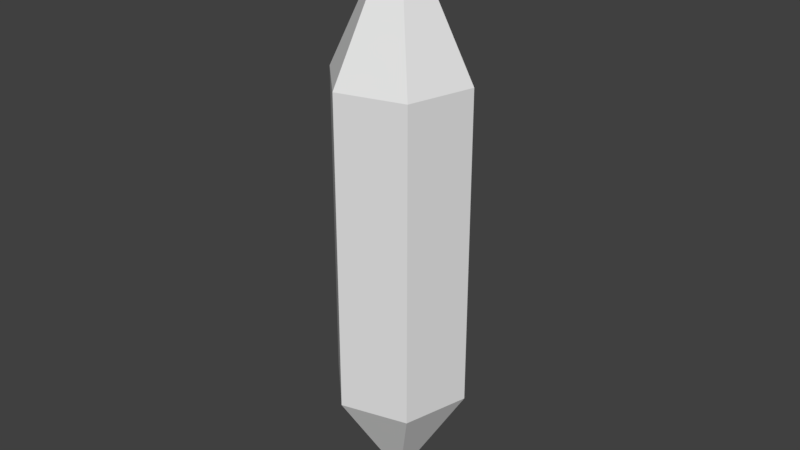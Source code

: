 # Source: MAIN_device_crystal_power_crystal.blend  (saved by Blender 2.77.0; exported with 4.5.12 LTS)
import bpy
from mathutils import Matrix  # noqa: F401  (used for matrix-valued properties, if any)

bpy.ops.wm.read_factory_settings(use_empty=True)
scene = bpy.context.scene
scene.name = 'Scene'

# ---- collections
col_collection_1 = bpy.data.collections.new('Collection 1'); scene.collection.children.link(col_collection_1)

# ---- world
world_world = bpy.data.worlds.new('World'); scene.world = world_world
world_world.color = (0.05088, 0.05088, 0.05088)
world_world.use_sun_shadow = False
world_world.sun_shadow_jitter_overblur = 0.0
world_world.cycles.sampling_method = 'MANUAL'

# ---- meshes
me_cone_003 = bpy.data.meshes.new('Cone.003')
me_cone_003.from_pydata([(0.0, 1.0, 2.189), (0.866, 0.5, 2.189), (0.866, -0.5, 2.189), (-8.742e-08, -1.0, 2.189), (0.0, 0.0, 4.189), (-0.866, -0.5, 2.189), (-0.866, 0.5, 2.189), (2.842e-14, 1.0, -2.234), (0.866, 0.5, -2.234), (0.866, -0.5, -2.234), (-8.742e-08, -1.0, -2.234), (-0.866, -0.5, -2.234), (-0.866, 0.5, -2.234), (9.338e-07, -9.934e-09, -3.817)], [], [(0, 4, 1), (1, 4, 2), (2, 4, 3), (3, 4, 5), (5, 4, 6), (6, 4, 0), (2, 3, 10, 9), (11, 12, 13), (1, 2, 9, 8), (5, 6, 12, 11), (3, 5, 11, 10), (6, 0, 7, 12), (0, 1, 8, 7), (9, 10, 13), (7, 8, 13), (12, 7, 13), (10, 11, 13), (8, 9, 13)])
me_cone_003.use_remesh_preserve_volume = False
me_cone_003.use_remesh_preserve_attributes = False
me_cone_003.use_mirror_vertex_groups = False
me_cone_003.update()

# ---- objects
ob_cone_002 = bpy.data.objects.new('Cone.002', me_cone_003)

# ---- transforms, parenting, visibility, modifiers, constraints
ob_cone_002.location = (0.03372, 0.01883, -0.0068)
ob_cone_002.rotation_euler = (0.0, -0.0, 0.7854)
ob_cone_002.scale = (0.1178, 0.1178, 0.1235)
ob_cone_002.lineart.crease_threshold = 0.0

# ---- collection membership
col_collection_1.objects.link(ob_cone_002)

# ---- scene / render settings (as saved in the file)
scene.frame_start = 1; scene.frame_end = 250; scene.frame_set(1)
scene.render.engine = 'BLENDER_EEVEE_NEXT'
scene.render.resolution_percentage = 50
scene.render.dither_intensity = 0.0
scene.cycles.use_denoising = False
scene.cycles.samples = 128
scene.cycles.sampling_pattern = 'TABULATED_SOBOL'
scene.cycles.light_sampling_threshold = 0.0
scene.cycles.use_adaptive_sampling = False
scene.cycles.use_light_tree = False
scene.cycles.blur_glossy = 0.0
scene.cycles.sample_clamp_indirect = 0.0
scene.view_settings.view_transform = 'Standard'
bpy.context.view_layer.update()

# ---- added for rendering (the .blend has no active camera and no usable light): camera, sun
cam_auto = bpy.data.cameras.new('AutoCamera')
cam_auto.lens = 50.0
cam_auto.sensor_width = 36.0
cam_auto.clip_end = 1000.0
ob_auto_camera = bpy.data.objects.new('AutoCamera', cam_auto)
scene.collection.objects.link(ob_auto_camera)
ob_auto_camera.location = (1.03473, -1.18239, 0.816961)
ob_auto_camera.rotation_euler = (1.09748, -7.21219e-08, 0.694738)
scene.camera = ob_auto_camera
light_auto_sun = bpy.data.lights.new('AutoSun', 'SUN')
light_auto_sun.energy = 3.0
light_auto_sun.angle = 0.0523599
ob_auto_sun = bpy.data.objects.new('AutoSun', light_auto_sun)
scene.collection.objects.link(ob_auto_sun)
ob_auto_sun.rotation_euler = (0.872665, 0.174533, 0.523599)
bpy.context.view_layer.update()
